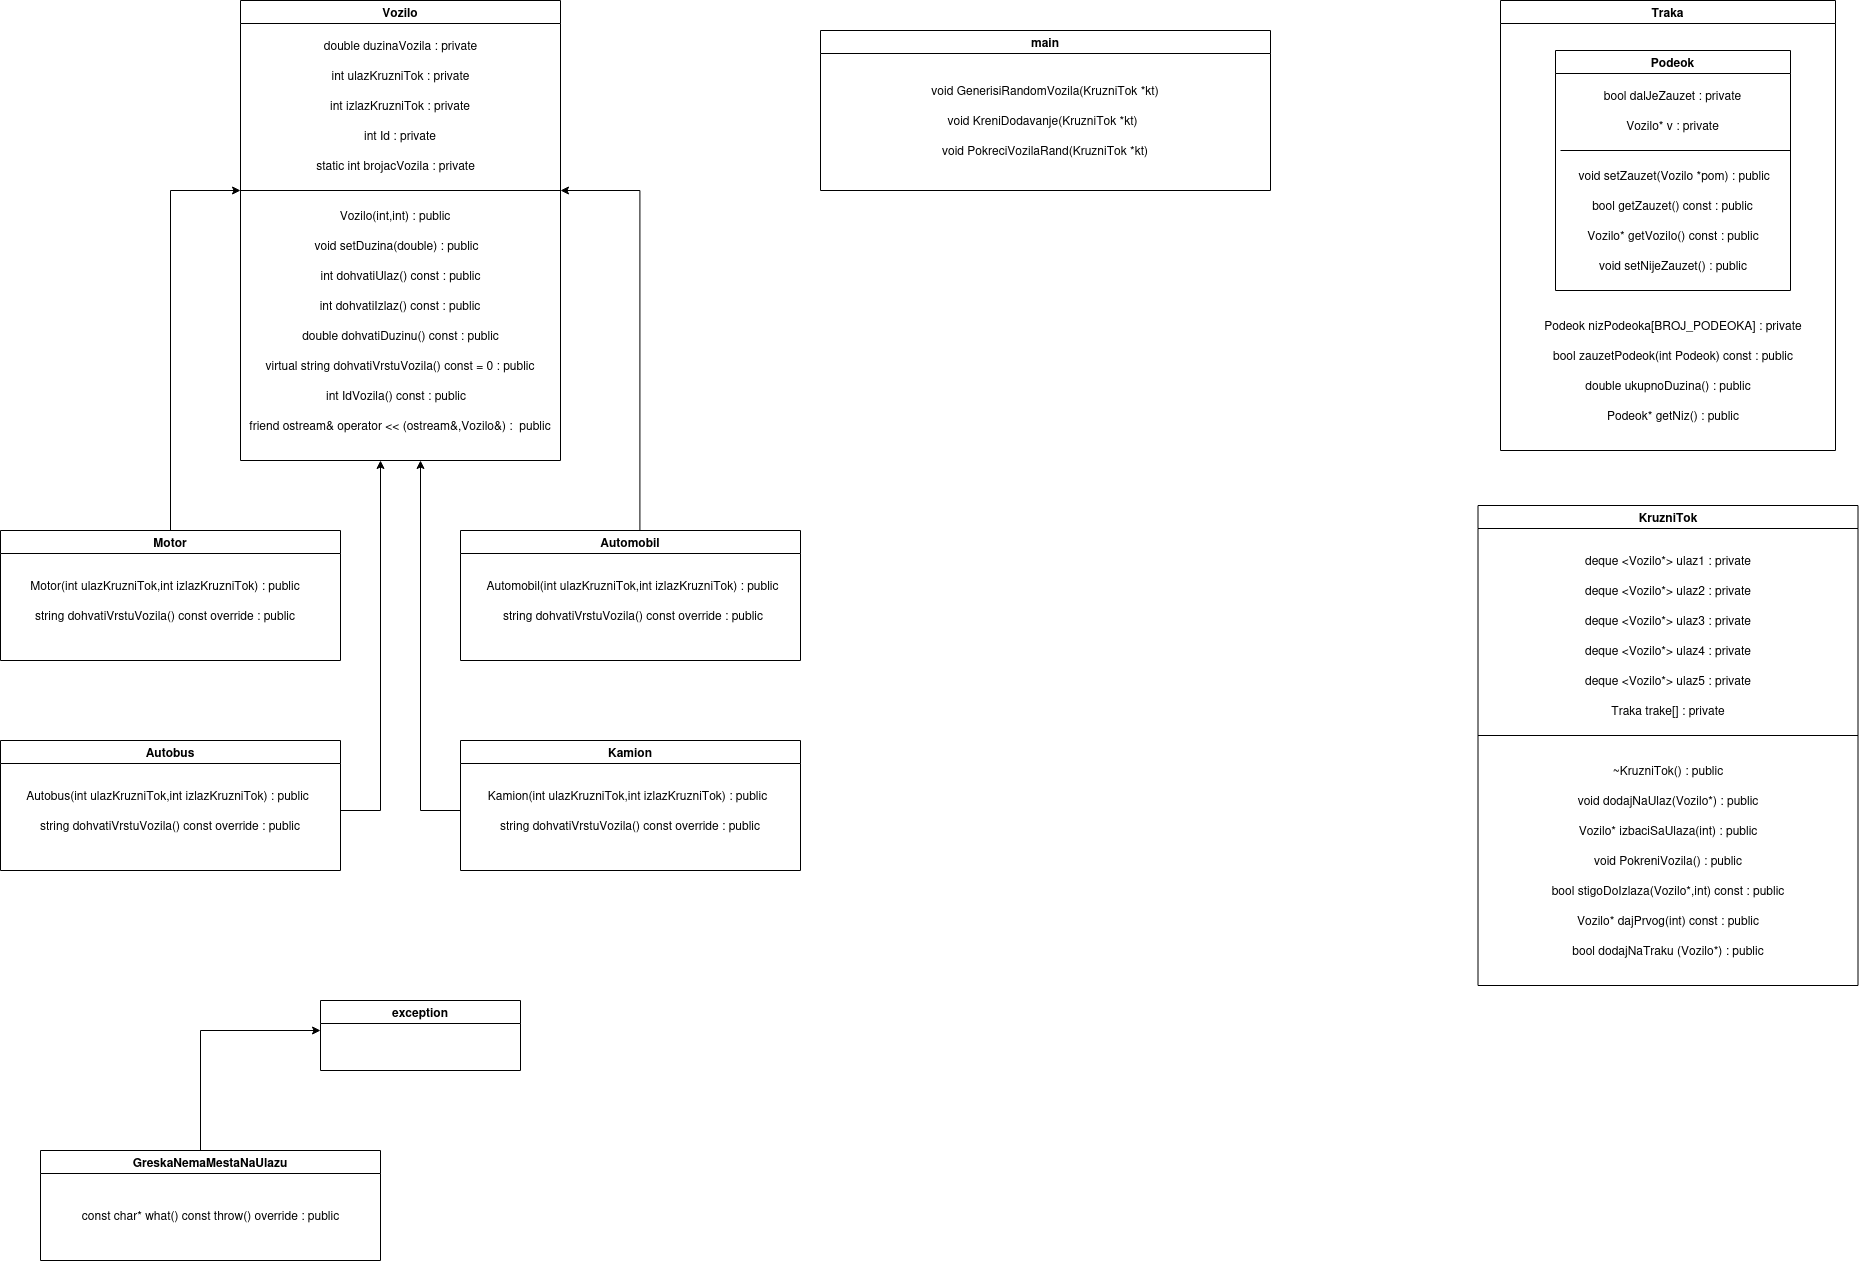

The diagram above was exported from draw.io. Its source (the exported page's mxGraphModel, read from the mxfile embedded in the PNG):
<mxGraphModel dx="2480" dy="1249" grid="1" gridSize="10" guides="1" tooltips="1" connect="1" arrows="1" fold="1" page="1" pageScale="1" pageWidth="980" pageHeight="690" background="#ffffff" math="0" shadow="0">
  <root>
    <mxCell id="0" />
    <mxCell id="1" parent="0" />
    <mxCell id="f7CNsJ7x6gjPvpRdyVpc-9" value="Vozilo" style="swimlane;whiteSpace=wrap;html=1;" parent="1" vertex="1">
      <mxGeometry x="260" y="50" width="320" height="460" as="geometry" />
    </mxCell>
    <mxCell id="f7CNsJ7x6gjPvpRdyVpc-10" value="double duzinaVozila : private" style="text;html=1;align=center;verticalAlign=middle;resizable=0;points=[];autosize=1;strokeColor=none;fillColor=none;" parent="f7CNsJ7x6gjPvpRdyVpc-9" vertex="1">
      <mxGeometry x="70" y="30" width="180" height="30" as="geometry" />
    </mxCell>
    <mxCell id="f7CNsJ7x6gjPvpRdyVpc-12" value="int ulazKruzniTok : private" style="text;html=1;align=center;verticalAlign=middle;whiteSpace=wrap;rounded=0;" parent="f7CNsJ7x6gjPvpRdyVpc-9" vertex="1">
      <mxGeometry x="87.5" y="60" width="145" height="30" as="geometry" />
    </mxCell>
    <mxCell id="f7CNsJ7x6gjPvpRdyVpc-13" value="int izlazKruzniTok : private" style="text;html=1;align=center;verticalAlign=middle;whiteSpace=wrap;rounded=0;" parent="f7CNsJ7x6gjPvpRdyVpc-9" vertex="1">
      <mxGeometry x="85" y="90" width="150" height="30" as="geometry" />
    </mxCell>
    <mxCell id="f7CNsJ7x6gjPvpRdyVpc-14" value="int Id : private" style="text;html=1;align=center;verticalAlign=middle;whiteSpace=wrap;rounded=0;" parent="f7CNsJ7x6gjPvpRdyVpc-9" vertex="1">
      <mxGeometry x="120" y="120" width="80" height="30" as="geometry" />
    </mxCell>
    <mxCell id="f7CNsJ7x6gjPvpRdyVpc-15" value="static int brojacVozila : private" style="text;html=1;align=center;verticalAlign=middle;whiteSpace=wrap;rounded=0;" parent="f7CNsJ7x6gjPvpRdyVpc-9" vertex="1">
      <mxGeometry x="73.75" y="150" width="162.5" height="30" as="geometry" />
    </mxCell>
    <mxCell id="f7CNsJ7x6gjPvpRdyVpc-16" value="" style="endArrow=none;html=1;rounded=0;" parent="f7CNsJ7x6gjPvpRdyVpc-9" edge="1">
      <mxGeometry width="50" height="50" relative="1" as="geometry">
        <mxPoint y="190" as="sourcePoint" />
        <mxPoint x="320" y="190" as="targetPoint" />
      </mxGeometry>
    </mxCell>
    <mxCell id="f7CNsJ7x6gjPvpRdyVpc-18" value="Vozilo(int,int) : public" style="text;html=1;align=center;verticalAlign=middle;whiteSpace=wrap;rounded=0;" parent="f7CNsJ7x6gjPvpRdyVpc-9" vertex="1">
      <mxGeometry x="95" y="200" width="120" height="30" as="geometry" />
    </mxCell>
    <mxCell id="f7CNsJ7x6gjPvpRdyVpc-19" value="void setDuzina(double) : public" style="text;html=1;align=center;verticalAlign=middle;whiteSpace=wrap;rounded=0;" parent="f7CNsJ7x6gjPvpRdyVpc-9" vertex="1">
      <mxGeometry x="70" y="230" width="172.5" height="30" as="geometry" />
    </mxCell>
    <mxCell id="f7CNsJ7x6gjPvpRdyVpc-20" value="int dohvatiUlaz() const : public" style="text;html=1;align=center;verticalAlign=middle;whiteSpace=wrap;rounded=0;" parent="f7CNsJ7x6gjPvpRdyVpc-9" vertex="1">
      <mxGeometry x="67.5" y="260" width="185" height="30" as="geometry" />
    </mxCell>
    <mxCell id="f7CNsJ7x6gjPvpRdyVpc-21" value="int dohvatiIzlaz() const : public" style="text;html=1;align=center;verticalAlign=middle;whiteSpace=wrap;rounded=0;" parent="f7CNsJ7x6gjPvpRdyVpc-9" vertex="1">
      <mxGeometry x="75" y="290" width="170" height="30" as="geometry" />
    </mxCell>
    <mxCell id="f7CNsJ7x6gjPvpRdyVpc-22" value="double dohvatiDuzinu() const : public" style="text;html=1;align=center;verticalAlign=middle;whiteSpace=wrap;rounded=0;" parent="f7CNsJ7x6gjPvpRdyVpc-9" vertex="1">
      <mxGeometry x="52.5" y="320" width="215" height="30" as="geometry" />
    </mxCell>
    <mxCell id="f7CNsJ7x6gjPvpRdyVpc-25" value="virtual string dohvatiVrstuVozila() const = 0 : public" style="text;html=1;align=center;verticalAlign=middle;whiteSpace=wrap;rounded=0;" parent="f7CNsJ7x6gjPvpRdyVpc-9" vertex="1">
      <mxGeometry x="20" y="350" width="280" height="30" as="geometry" />
    </mxCell>
    <mxCell id="f7CNsJ7x6gjPvpRdyVpc-26" value="int IdVozila() const : public" style="text;html=1;align=center;verticalAlign=middle;whiteSpace=wrap;rounded=0;" parent="f7CNsJ7x6gjPvpRdyVpc-9" vertex="1">
      <mxGeometry x="79.38" y="380" width="153.75" height="30" as="geometry" />
    </mxCell>
    <mxCell id="f7CNsJ7x6gjPvpRdyVpc-27" value="friend ostream&amp;amp; operator &amp;lt;&amp;lt; (ostream&amp;amp;,Vozilo&amp;amp;) :&amp;nbsp; public " style="text;html=1;align=center;verticalAlign=middle;whiteSpace=wrap;rounded=0;" parent="f7CNsJ7x6gjPvpRdyVpc-9" vertex="1">
      <mxGeometry x="3.1299999999999955" y="410" width="313.75" height="30" as="geometry" />
    </mxCell>
    <mxCell id="f7CNsJ7x6gjPvpRdyVpc-28" value="Motor" style="swimlane;whiteSpace=wrap;html=1;" parent="1" vertex="1">
      <mxGeometry x="20" y="580" width="340" height="130" as="geometry" />
    </mxCell>
    <mxCell id="f7CNsJ7x6gjPvpRdyVpc-29" value="Motor(int ulazKruzniTok,int izlazKruzniTok) : public" style="text;html=1;align=center;verticalAlign=middle;whiteSpace=wrap;rounded=0;" parent="f7CNsJ7x6gjPvpRdyVpc-28" vertex="1">
      <mxGeometry x="25" y="40" width="280" height="30" as="geometry" />
    </mxCell>
    <mxCell id="f7CNsJ7x6gjPvpRdyVpc-30" value="string dohvatiVrstuVozila() const override : public" style="text;html=1;align=center;verticalAlign=middle;whiteSpace=wrap;rounded=0;" parent="f7CNsJ7x6gjPvpRdyVpc-28" vertex="1">
      <mxGeometry x="25" y="70" width="280" height="30" as="geometry" />
    </mxCell>
    <mxCell id="f7CNsJ7x6gjPvpRdyVpc-32" value="" style="endArrow=none;html=1;rounded=0;" parent="1" edge="1">
      <mxGeometry width="50" height="50" relative="1" as="geometry">
        <mxPoint x="190" y="580" as="sourcePoint" />
        <mxPoint x="190" y="240" as="targetPoint" />
      </mxGeometry>
    </mxCell>
    <mxCell id="f7CNsJ7x6gjPvpRdyVpc-33" value="" style="endArrow=classic;html=1;rounded=0;" parent="1" edge="1">
      <mxGeometry width="50" height="50" relative="1" as="geometry">
        <mxPoint x="190" y="240" as="sourcePoint" />
        <mxPoint x="260" y="240" as="targetPoint" />
      </mxGeometry>
    </mxCell>
    <mxCell id="f7CNsJ7x6gjPvpRdyVpc-34" value="Automobil" style="swimlane;whiteSpace=wrap;html=1;" parent="1" vertex="1">
      <mxGeometry x="480" y="580" width="340" height="130" as="geometry" />
    </mxCell>
    <mxCell id="f7CNsJ7x6gjPvpRdyVpc-35" value="Automobil(int ulazKruzniTok,int izlazKruzniTok) : public" style="text;html=1;align=center;verticalAlign=middle;whiteSpace=wrap;rounded=0;" parent="f7CNsJ7x6gjPvpRdyVpc-34" vertex="1">
      <mxGeometry x="25" y="40" width="295" height="30" as="geometry" />
    </mxCell>
    <mxCell id="f7CNsJ7x6gjPvpRdyVpc-36" value="string dohvatiVrstuVozila() const override : public" style="text;html=1;align=center;verticalAlign=middle;whiteSpace=wrap;rounded=0;" parent="f7CNsJ7x6gjPvpRdyVpc-34" vertex="1">
      <mxGeometry x="32.5" y="70" width="280" height="30" as="geometry" />
    </mxCell>
    <mxCell id="f7CNsJ7x6gjPvpRdyVpc-37" value="" style="endArrow=none;html=1;rounded=0;" parent="1" edge="1">
      <mxGeometry width="50" height="50" relative="1" as="geometry">
        <mxPoint x="659.41" y="580" as="sourcePoint" />
        <mxPoint x="659.41" y="240" as="targetPoint" />
      </mxGeometry>
    </mxCell>
    <mxCell id="f7CNsJ7x6gjPvpRdyVpc-38" value="" style="endArrow=classic;html=1;rounded=0;" parent="1" edge="1">
      <mxGeometry width="50" height="50" relative="1" as="geometry">
        <mxPoint x="659.41" y="240" as="sourcePoint" />
        <mxPoint x="580" y="240" as="targetPoint" />
      </mxGeometry>
    </mxCell>
    <mxCell id="f7CNsJ7x6gjPvpRdyVpc-40" value="Autobus" style="swimlane;whiteSpace=wrap;html=1;" parent="1" vertex="1">
      <mxGeometry x="20" y="790" width="340" height="130" as="geometry" />
    </mxCell>
    <mxCell id="f7CNsJ7x6gjPvpRdyVpc-41" value="Autobus(int ulazKruzniTok,int izlazKruzniTok) : public" style="text;html=1;align=center;verticalAlign=middle;whiteSpace=wrap;rounded=0;" parent="f7CNsJ7x6gjPvpRdyVpc-40" vertex="1">
      <mxGeometry x="25" y="40" width="285" height="30" as="geometry" />
    </mxCell>
    <mxCell id="f7CNsJ7x6gjPvpRdyVpc-42" value="string dohvatiVrstuVozila() const override : public" style="text;html=1;align=center;verticalAlign=middle;whiteSpace=wrap;rounded=0;" parent="f7CNsJ7x6gjPvpRdyVpc-40" vertex="1">
      <mxGeometry x="30" y="70" width="280" height="30" as="geometry" />
    </mxCell>
    <mxCell id="f7CNsJ7x6gjPvpRdyVpc-43" value="" style="endArrow=none;html=1;rounded=0;" parent="1" edge="1">
      <mxGeometry width="50" height="50" relative="1" as="geometry">
        <mxPoint x="360" y="860" as="sourcePoint" />
        <mxPoint x="400" y="860" as="targetPoint" />
      </mxGeometry>
    </mxCell>
    <mxCell id="f7CNsJ7x6gjPvpRdyVpc-44" value="" style="endArrow=classic;html=1;rounded=0;" parent="1" edge="1">
      <mxGeometry width="50" height="50" relative="1" as="geometry">
        <mxPoint x="400" y="860" as="sourcePoint" />
        <mxPoint x="400" y="510" as="targetPoint" />
      </mxGeometry>
    </mxCell>
    <mxCell id="f7CNsJ7x6gjPvpRdyVpc-45" value="Kamion" style="swimlane;whiteSpace=wrap;html=1;" parent="1" vertex="1">
      <mxGeometry x="480" y="790" width="340" height="130" as="geometry" />
    </mxCell>
    <mxCell id="f7CNsJ7x6gjPvpRdyVpc-46" value="Kamion(int ulazKruzniTok,int izlazKruzniTok) : public" style="text;html=1;align=center;verticalAlign=middle;whiteSpace=wrap;rounded=0;" parent="f7CNsJ7x6gjPvpRdyVpc-45" vertex="1">
      <mxGeometry x="25" y="40" width="285" height="30" as="geometry" />
    </mxCell>
    <mxCell id="f7CNsJ7x6gjPvpRdyVpc-47" value="string dohvatiVrstuVozila() const override : public" style="text;html=1;align=center;verticalAlign=middle;whiteSpace=wrap;rounded=0;" parent="f7CNsJ7x6gjPvpRdyVpc-45" vertex="1">
      <mxGeometry x="30" y="70" width="280" height="30" as="geometry" />
    </mxCell>
    <mxCell id="f7CNsJ7x6gjPvpRdyVpc-48" value="" style="endArrow=none;html=1;rounded=0;" parent="1" edge="1">
      <mxGeometry width="50" height="50" relative="1" as="geometry">
        <mxPoint x="440" y="860" as="sourcePoint" />
        <mxPoint x="480" y="860" as="targetPoint" />
      </mxGeometry>
    </mxCell>
    <mxCell id="f7CNsJ7x6gjPvpRdyVpc-49" value="" style="endArrow=classic;html=1;rounded=0;" parent="1" edge="1">
      <mxGeometry width="50" height="50" relative="1" as="geometry">
        <mxPoint x="440" y="860" as="sourcePoint" />
        <mxPoint x="440" y="510" as="targetPoint" />
      </mxGeometry>
    </mxCell>
    <mxCell id="f7CNsJ7x6gjPvpRdyVpc-50" value="Traka" style="swimlane;whiteSpace=wrap;html=1;" parent="1" vertex="1">
      <mxGeometry x="1520" y="50" width="335" height="450" as="geometry" />
    </mxCell>
    <mxCell id="f7CNsJ7x6gjPvpRdyVpc-52" value="Podeok" style="swimlane;whiteSpace=wrap;html=1;" parent="f7CNsJ7x6gjPvpRdyVpc-50" vertex="1">
      <mxGeometry x="55" y="50" width="235" height="240" as="geometry" />
    </mxCell>
    <mxCell id="f7CNsJ7x6gjPvpRdyVpc-53" value="bool dalJeZauzet : private" style="text;html=1;align=center;verticalAlign=middle;whiteSpace=wrap;rounded=0;" parent="f7CNsJ7x6gjPvpRdyVpc-52" vertex="1">
      <mxGeometry x="40" y="30" width="155" height="30" as="geometry" />
    </mxCell>
    <mxCell id="f7CNsJ7x6gjPvpRdyVpc-54" value="Vozilo* v : private" style="text;html=1;align=center;verticalAlign=middle;whiteSpace=wrap;rounded=0;" parent="f7CNsJ7x6gjPvpRdyVpc-52" vertex="1">
      <mxGeometry x="70" y="60" width="95" height="30" as="geometry" />
    </mxCell>
    <mxCell id="f7CNsJ7x6gjPvpRdyVpc-55" value="&amp;nbsp;void setZauzet(Vozilo *pom) : public" style="text;html=1;align=center;verticalAlign=middle;whiteSpace=wrap;rounded=0;" parent="f7CNsJ7x6gjPvpRdyVpc-52" vertex="1">
      <mxGeometry x="16.25" y="110" width="202.5" height="30" as="geometry" />
    </mxCell>
    <mxCell id="f7CNsJ7x6gjPvpRdyVpc-56" value="bool getZauzet() const : public" style="text;html=1;align=center;verticalAlign=middle;whiteSpace=wrap;rounded=0;" parent="f7CNsJ7x6gjPvpRdyVpc-52" vertex="1">
      <mxGeometry x="36.25" y="140" width="162.5" height="30" as="geometry" />
    </mxCell>
    <mxCell id="f7CNsJ7x6gjPvpRdyVpc-57" value="Vozilo* getVozilo() const : public" style="text;html=1;align=center;verticalAlign=middle;whiteSpace=wrap;rounded=0;" parent="f7CNsJ7x6gjPvpRdyVpc-52" vertex="1">
      <mxGeometry x="27.5" y="170" width="180" height="30" as="geometry" />
    </mxCell>
    <mxCell id="f7CNsJ7x6gjPvpRdyVpc-59" value="" style="endArrow=none;html=1;rounded=0;" parent="f7CNsJ7x6gjPvpRdyVpc-52" edge="1">
      <mxGeometry width="50" height="50" relative="1" as="geometry">
        <mxPoint x="5" y="100" as="sourcePoint" />
        <mxPoint x="235" y="100" as="targetPoint" />
      </mxGeometry>
    </mxCell>
    <mxCell id="f7CNsJ7x6gjPvpRdyVpc-60" value="void setNijeZauzet() : public" style="text;html=1;align=center;verticalAlign=middle;whiteSpace=wrap;rounded=0;" parent="f7CNsJ7x6gjPvpRdyVpc-52" vertex="1">
      <mxGeometry x="32.5" y="200" width="170" height="30" as="geometry" />
    </mxCell>
    <mxCell id="f7CNsJ7x6gjPvpRdyVpc-61" value="Podeok nizPodeoka[BROJ_PODEOKA] : private" style="text;html=1;align=center;verticalAlign=middle;whiteSpace=wrap;rounded=0;" parent="f7CNsJ7x6gjPvpRdyVpc-50" vertex="1">
      <mxGeometry x="37.5" y="310" width="270" height="30" as="geometry" />
    </mxCell>
    <mxCell id="f7CNsJ7x6gjPvpRdyVpc-62" value="bool zauzetPodeok(int Podeok) const : public" style="text;html=1;align=center;verticalAlign=middle;whiteSpace=wrap;rounded=0;" parent="f7CNsJ7x6gjPvpRdyVpc-50" vertex="1">
      <mxGeometry x="47.5" y="340" width="250" height="30" as="geometry" />
    </mxCell>
    <mxCell id="f7CNsJ7x6gjPvpRdyVpc-63" value="double ukupnoDuzina() : public" style="text;html=1;align=center;verticalAlign=middle;whiteSpace=wrap;rounded=0;" parent="f7CNsJ7x6gjPvpRdyVpc-50" vertex="1">
      <mxGeometry x="57.5" y="370" width="220" height="30" as="geometry" />
    </mxCell>
    <mxCell id="f7CNsJ7x6gjPvpRdyVpc-64" value="Podeok* getNiz() : public" style="text;html=1;align=center;verticalAlign=middle;whiteSpace=wrap;rounded=0;" parent="f7CNsJ7x6gjPvpRdyVpc-50" vertex="1">
      <mxGeometry x="97.5" y="400" width="150" height="30" as="geometry" />
    </mxCell>
    <mxCell id="f7CNsJ7x6gjPvpRdyVpc-66" value="KruzniTok" style="swimlane;whiteSpace=wrap;html=1;" parent="1" vertex="1">
      <mxGeometry x="1497.5" y="555" width="380" height="480" as="geometry" />
    </mxCell>
    <mxCell id="f7CNsJ7x6gjPvpRdyVpc-67" value="deque &amp;lt;Vozilo*&amp;gt; ulaz1 : private" style="text;html=1;align=center;verticalAlign=middle;whiteSpace=wrap;rounded=0;" parent="f7CNsJ7x6gjPvpRdyVpc-66" vertex="1">
      <mxGeometry x="105" y="40" width="170" height="30" as="geometry" />
    </mxCell>
    <mxCell id="f7CNsJ7x6gjPvpRdyVpc-68" value="deque &amp;lt;Vozilo*&amp;gt; ulaz2 : private" style="text;html=1;align=center;verticalAlign=middle;whiteSpace=wrap;rounded=0;" parent="f7CNsJ7x6gjPvpRdyVpc-66" vertex="1">
      <mxGeometry x="105" y="70" width="170" height="30" as="geometry" />
    </mxCell>
    <mxCell id="f7CNsJ7x6gjPvpRdyVpc-69" value="deque &amp;lt;Vozilo*&amp;gt; ulaz3 : private" style="text;html=1;align=center;verticalAlign=middle;whiteSpace=wrap;rounded=0;" parent="f7CNsJ7x6gjPvpRdyVpc-66" vertex="1">
      <mxGeometry x="105" y="100" width="170" height="30" as="geometry" />
    </mxCell>
    <mxCell id="f7CNsJ7x6gjPvpRdyVpc-70" value="deque &amp;lt;Vozilo*&amp;gt; ulaz4 : private" style="text;html=1;align=center;verticalAlign=middle;whiteSpace=wrap;rounded=0;" parent="f7CNsJ7x6gjPvpRdyVpc-66" vertex="1">
      <mxGeometry x="105" y="130" width="170" height="30" as="geometry" />
    </mxCell>
    <mxCell id="f7CNsJ7x6gjPvpRdyVpc-71" value="deque &amp;lt;Vozilo*&amp;gt; ulaz5 : private" style="text;html=1;align=center;verticalAlign=middle;whiteSpace=wrap;rounded=0;" parent="f7CNsJ7x6gjPvpRdyVpc-66" vertex="1">
      <mxGeometry x="105" y="160" width="170" height="30" as="geometry" />
    </mxCell>
    <mxCell id="f7CNsJ7x6gjPvpRdyVpc-72" value="Traka trake[] : private" style="text;html=1;align=center;verticalAlign=middle;whiteSpace=wrap;rounded=0;" parent="f7CNsJ7x6gjPvpRdyVpc-66" vertex="1">
      <mxGeometry x="90" y="190" width="200" height="30" as="geometry" />
    </mxCell>
    <mxCell id="f7CNsJ7x6gjPvpRdyVpc-73" value="" style="endArrow=none;html=1;rounded=0;" parent="f7CNsJ7x6gjPvpRdyVpc-66" edge="1">
      <mxGeometry width="50" height="50" relative="1" as="geometry">
        <mxPoint y="230" as="sourcePoint" />
        <mxPoint x="380" y="230" as="targetPoint" />
      </mxGeometry>
    </mxCell>
    <mxCell id="f7CNsJ7x6gjPvpRdyVpc-74" value="~KruzniTok() : public" style="text;html=1;align=center;verticalAlign=middle;whiteSpace=wrap;rounded=0;" parent="f7CNsJ7x6gjPvpRdyVpc-66" vertex="1">
      <mxGeometry x="130" y="250" width="120" height="30" as="geometry" />
    </mxCell>
    <mxCell id="f7CNsJ7x6gjPvpRdyVpc-75" value="void dodajNaUlaz(Vozilo*) : public" style="text;html=1;align=center;verticalAlign=middle;whiteSpace=wrap;rounded=0;" parent="f7CNsJ7x6gjPvpRdyVpc-66" vertex="1">
      <mxGeometry x="95" y="280" width="190" height="30" as="geometry" />
    </mxCell>
    <mxCell id="f7CNsJ7x6gjPvpRdyVpc-76" value="Vozilo* izbaciSaUlaza(int) : public" style="text;html=1;align=center;verticalAlign=middle;whiteSpace=wrap;rounded=0;" parent="f7CNsJ7x6gjPvpRdyVpc-66" vertex="1">
      <mxGeometry x="95" y="310" width="190" height="30" as="geometry" />
    </mxCell>
    <mxCell id="f7CNsJ7x6gjPvpRdyVpc-78" value="void PokreniVozila() : public" style="text;html=1;align=center;verticalAlign=middle;whiteSpace=wrap;rounded=0;" parent="f7CNsJ7x6gjPvpRdyVpc-66" vertex="1">
      <mxGeometry x="110" y="340" width="160" height="30" as="geometry" />
    </mxCell>
    <mxCell id="f7CNsJ7x6gjPvpRdyVpc-79" value="bool stigoDoIzlaza(Vozilo*,int) const : public" style="text;html=1;align=center;verticalAlign=middle;whiteSpace=wrap;rounded=0;" parent="f7CNsJ7x6gjPvpRdyVpc-66" vertex="1">
      <mxGeometry x="65" y="370" width="250" height="30" as="geometry" />
    </mxCell>
    <mxCell id="f7CNsJ7x6gjPvpRdyVpc-80" value="Vozilo* dajPrvog(int) const : public" style="text;html=1;align=center;verticalAlign=middle;whiteSpace=wrap;rounded=0;" parent="f7CNsJ7x6gjPvpRdyVpc-66" vertex="1">
      <mxGeometry x="95" y="400" width="190" height="30" as="geometry" />
    </mxCell>
    <mxCell id="f7CNsJ7x6gjPvpRdyVpc-81" value="bool dodajNaTraku (Vozilo*) : public" style="text;html=1;align=center;verticalAlign=middle;whiteSpace=wrap;rounded=0;" parent="f7CNsJ7x6gjPvpRdyVpc-66" vertex="1">
      <mxGeometry x="85" y="430" width="210" height="30" as="geometry" />
    </mxCell>
    <mxCell id="f7CNsJ7x6gjPvpRdyVpc-82" value="exception" style="swimlane;whiteSpace=wrap;html=1;" parent="1" vertex="1">
      <mxGeometry x="340" y="1050" width="200" height="70" as="geometry" />
    </mxCell>
    <mxCell id="f7CNsJ7x6gjPvpRdyVpc-83" value="GreskaNemaMestaNaUlazu" style="swimlane;whiteSpace=wrap;html=1;" parent="1" vertex="1">
      <mxGeometry x="60" y="1200" width="340" height="110" as="geometry" />
    </mxCell>
    <mxCell id="f7CNsJ7x6gjPvpRdyVpc-84" value="const char* what() const throw() override : public" style="text;html=1;align=center;verticalAlign=middle;whiteSpace=wrap;rounded=0;" parent="f7CNsJ7x6gjPvpRdyVpc-83" vertex="1">
      <mxGeometry x="27.5" y="50" width="285" height="30" as="geometry" />
    </mxCell>
    <mxCell id="f7CNsJ7x6gjPvpRdyVpc-88" value="" style="endArrow=none;html=1;rounded=0;" parent="1" edge="1">
      <mxGeometry width="50" height="50" relative="1" as="geometry">
        <mxPoint x="220" y="1200" as="sourcePoint" />
        <mxPoint x="220" y="1080" as="targetPoint" />
      </mxGeometry>
    </mxCell>
    <mxCell id="f7CNsJ7x6gjPvpRdyVpc-90" value="" style="endArrow=classic;html=1;rounded=0;" parent="1" edge="1">
      <mxGeometry width="50" height="50" relative="1" as="geometry">
        <mxPoint x="220" y="1080" as="sourcePoint" />
        <mxPoint x="340" y="1080" as="targetPoint" />
      </mxGeometry>
    </mxCell>
    <mxCell id="f7CNsJ7x6gjPvpRdyVpc-92" value="main" style="swimlane;whiteSpace=wrap;html=1;" parent="1" vertex="1">
      <mxGeometry x="840" y="80" width="450" height="160" as="geometry" />
    </mxCell>
    <mxCell id="f7CNsJ7x6gjPvpRdyVpc-93" value="void GenerisiRandomVozila(KruzniTok *kt)" style="text;html=1;align=center;verticalAlign=middle;whiteSpace=wrap;rounded=0;" parent="f7CNsJ7x6gjPvpRdyVpc-92" vertex="1">
      <mxGeometry x="80" y="45" width="290" height="30" as="geometry" />
    </mxCell>
    <mxCell id="f7CNsJ7x6gjPvpRdyVpc-94" value="void KreniDodavanje(KruzniTok *kt)" style="text;html=1;align=center;verticalAlign=middle;whiteSpace=wrap;rounded=0;" parent="f7CNsJ7x6gjPvpRdyVpc-92" vertex="1">
      <mxGeometry x="120" y="75" width="205" height="30" as="geometry" />
    </mxCell>
    <mxCell id="f7CNsJ7x6gjPvpRdyVpc-95" value="void PokreciVozilaRand(KruzniTok *kt)" style="text;html=1;align=center;verticalAlign=middle;whiteSpace=wrap;rounded=0;" parent="f7CNsJ7x6gjPvpRdyVpc-92" vertex="1">
      <mxGeometry x="110" y="105" width="230" height="30" as="geometry" />
    </mxCell>
  </root>
</mxGraphModel>